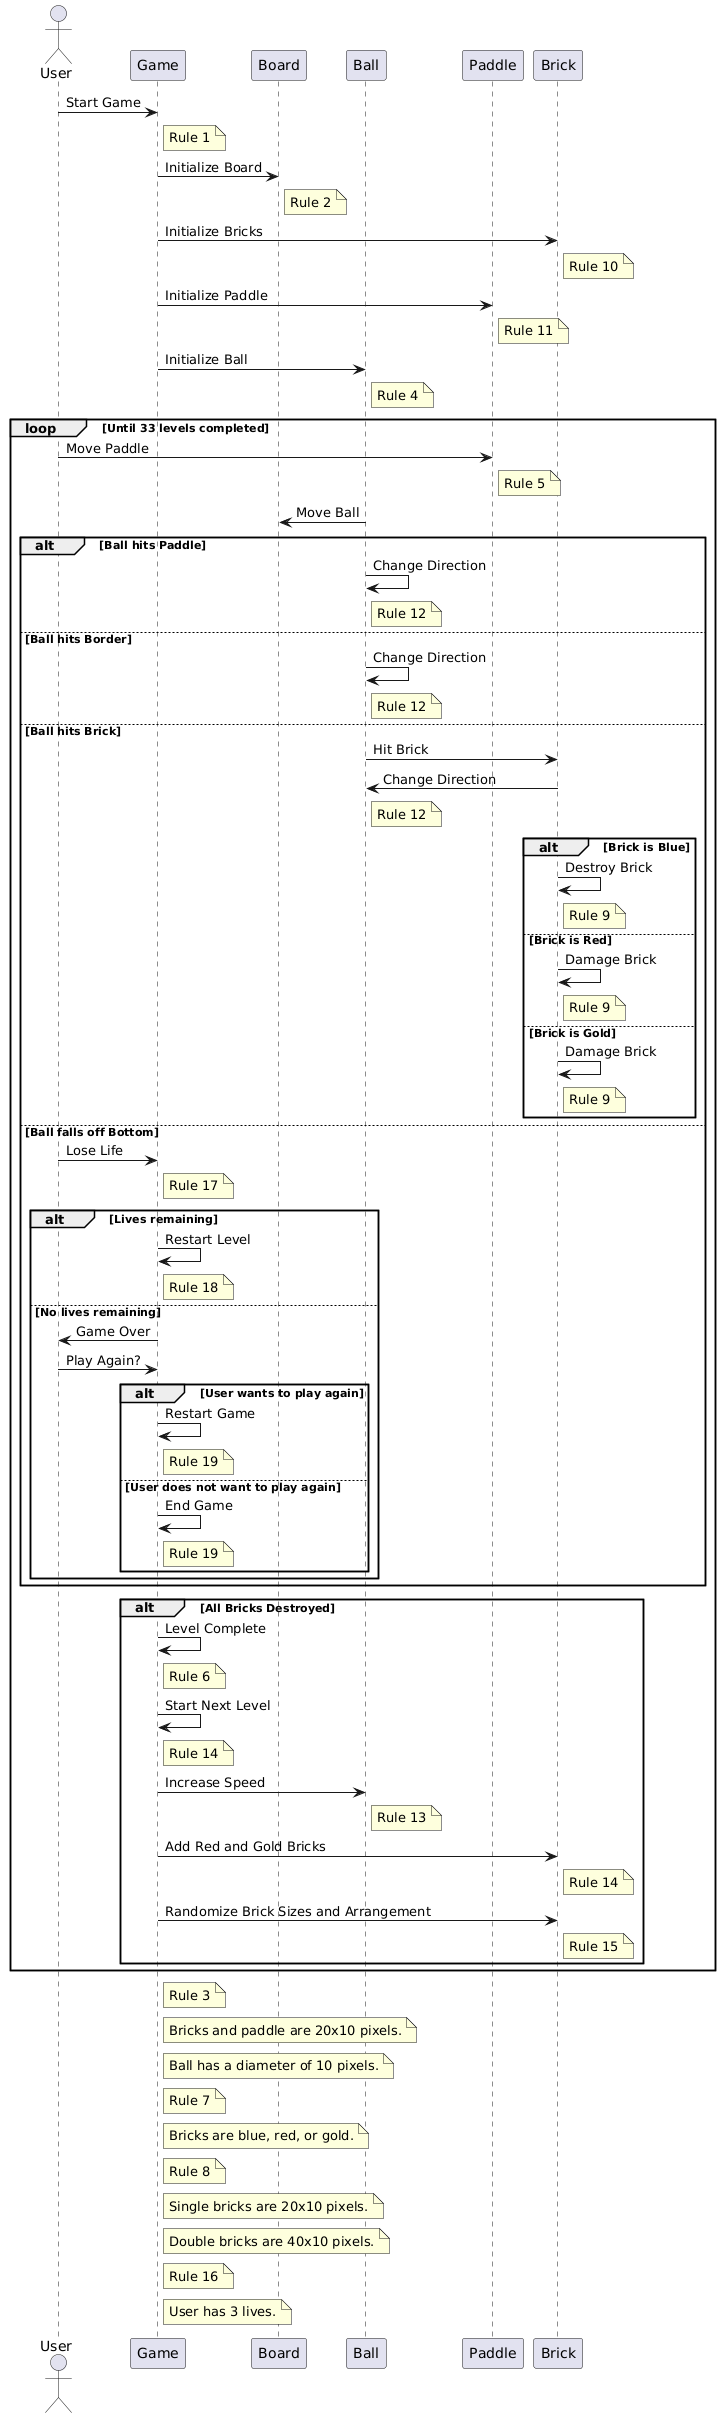

The diagram above was rendered by PlantUML. Its source (embedded in the PNG):
@startuml
actor User
participant Game
participant Board
participant Ball
participant Paddle
participant Brick

User -> Game: Start Game
note right of Game: Rule 1

Game -> Board: Initialize Board
note right of Board: Rule 2

Game -> Brick: Initialize Bricks
note right of Brick: Rule 10

Game -> Paddle: Initialize Paddle
note right of Paddle: Rule 11

Game -> Ball: Initialize Ball
note right of Ball: Rule 4

loop Until 33 levels completed
  User -> Paddle: Move Paddle
  note right of Paddle: Rule 5

  Ball -> Board: Move Ball
  alt Ball hits Paddle
    Ball -> Ball: Change Direction
    note right of Ball: Rule 12
  else Ball hits Border
    Ball -> Ball: Change Direction
    note right of Ball: Rule 12
  else Ball hits Brick
    Ball -> Brick: Hit Brick
    Brick -> Ball: Change Direction
    note right of Ball: Rule 12
    alt Brick is Blue
      Brick -> Brick: Destroy Brick
      note right of Brick: Rule 9
    else Brick is Red
      Brick -> Brick: Damage Brick
      note right of Brick: Rule 9
    else Brick is Gold
      Brick -> Brick: Damage Brick
      note right of Brick: Rule 9
    end
  else Ball falls off Bottom
    User -> Game: Lose Life
    note right of Game: Rule 17
    alt Lives remaining
      Game -> Game: Restart Level
      note right of Game: Rule 18
    else No lives remaining
      Game -> User: Game Over
      User -> Game: Play Again?
      alt User wants to play again
        Game -> Game: Restart Game
        note right of Game: Rule 19
      else User does not want to play again
        Game -> Game: End Game
        note right of Game: Rule 19
      end
    end
  end

  alt All Bricks Destroyed
    Game -> Game: Level Complete
    note right of Game: Rule 6
    Game -> Game: Start Next Level
    note right of Game: Rule 14
    Game -> Ball: Increase Speed
    note right of Ball: Rule 13
    Game -> Brick: Add Red and Gold Bricks
    note right of Brick: Rule 14
    Game -> Brick: Randomize Brick Sizes and Arrangement
    note right of Brick: Rule 15
  end
end

note right of Game: Rule 3
note right of Game: Bricks and paddle are 20x10 pixels.
note right of Game: Ball has a diameter of 10 pixels.
note right of Game: Rule 7
note right of Game: Bricks are blue, red, or gold.
note right of Game: Rule 8
note right of Game: Single bricks are 20x10 pixels.
note right of Game: Double bricks are 40x10 pixels.
note right of Game: Rule 16
note right of Game: User has 3 lives.
@enduml